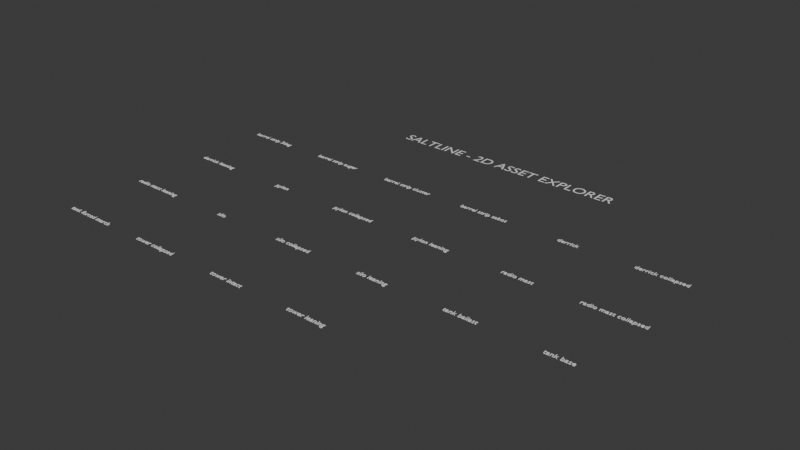 # Source: saltline_sprite_explorer.blend  (saved by Blender 5.2.44; exported with 4.5.12 LTS)
import bpy
from mathutils import Matrix  # noqa: F401  (used for matrix-valued properties, if any)

bpy.ops.wm.read_factory_settings(use_empty=True)
scene = bpy.context.scene
scene.name = 'Scene'

# ---- collections
col_collection = bpy.data.collections.new('Collection'); scene.collection.children.link(col_collection)

# ---- world
world_world = bpy.data.worlds.new('World'); scene.world = world_world
world_world.use_nodes = True; world_world.node_tree.nodes.clear()
_N = world_world.node_tree.nodes; _L = world_world.node_tree.links
n0 = _N.new('ShaderNodeOutputWorld'); n0.name = 'World Output'; n0.location = (200, 100)
n1 = _N.new('ShaderNodeBackground'); n1.name = 'Background'; n1.location = (-200, 100)
n1.inputs[0].default_value = (0.05088, 0.05088, 0.05088, 1.0)
_L.new(n1.outputs[0], n0.inputs[0])
n0.is_active_output = True
world_world.color = (0.025, 0.025, 0.025)
world_world.sun_shadow_jitter_overblur = 0.0

# ---- curves / text
txt_text = bpy.data.curves.new('Text', 'FONT')
txt_text.dimensions = '2D'
txt_text.body = 'barrel strip 5deg'
txt_text.extrude = 0.01
txt_text.align_x = 'CENTER'
txt_text.size = 0.34
txt_text_001 = bpy.data.curves.new('Text.001', 'FONT')
txt_text_001.dimensions = '2D'
txt_text_001.body = 'barrel strip auger'
txt_text_001.extrude = 0.01
txt_text_001.align_x = 'CENTER'
txt_text_001.size = 0.34
txt_text_002 = bpy.data.curves.new('Text.002', 'FONT')
txt_text_002.dimensions = '2D'
txt_text_002.body = 'barrel strip cluster'
txt_text_002.extrude = 0.01
txt_text_002.align_x = 'CENTER'
txt_text_002.size = 0.34
txt_text_003 = bpy.data.curves.new('Text.003', 'FONT')
txt_text_003.dimensions = '2D'
txt_text_003.body = 'barrel strip sabot'
txt_text_003.extrude = 0.01
txt_text_003.align_x = 'CENTER'
txt_text_003.size = 0.34
txt_text_004 = bpy.data.curves.new('Text.004', 'FONT')
txt_text_004.dimensions = '2D'
txt_text_004.body = 'derrick'
txt_text_004.extrude = 0.01
txt_text_004.align_x = 'CENTER'
txt_text_004.size = 0.34
txt_text_005 = bpy.data.curves.new('Text.005', 'FONT')
txt_text_005.dimensions = '2D'
txt_text_005.body = 'derrick collapsed'
txt_text_005.extrude = 0.01
txt_text_005.align_x = 'CENTER'
txt_text_005.size = 0.34
txt_text_006 = bpy.data.curves.new('Text.006', 'FONT')
txt_text_006.dimensions = '2D'
txt_text_006.body = 'derrick leaning'
txt_text_006.extrude = 0.01
txt_text_006.align_x = 'CENTER'
txt_text_006.size = 0.34
txt_text_007 = bpy.data.curves.new('Text.007', 'FONT')
txt_text_007.dimensions = '2D'
txt_text_007.body = 'pylon'
txt_text_007.extrude = 0.01
txt_text_007.align_x = 'CENTER'
txt_text_007.size = 0.34
txt_text_008 = bpy.data.curves.new('Text.008', 'FONT')
txt_text_008.dimensions = '2D'
txt_text_008.body = 'pylon collapsed'
txt_text_008.extrude = 0.01
txt_text_008.align_x = 'CENTER'
txt_text_008.size = 0.34
txt_text_009 = bpy.data.curves.new('Text.009', 'FONT')
txt_text_009.dimensions = '2D'
txt_text_009.body = 'pylon leaning'
txt_text_009.extrude = 0.01
txt_text_009.align_x = 'CENTER'
txt_text_009.size = 0.34
txt_text_010 = bpy.data.curves.new('Text.010', 'FONT')
txt_text_010.dimensions = '2D'
txt_text_010.body = 'radio mast'
txt_text_010.extrude = 0.01
txt_text_010.align_x = 'CENTER'
txt_text_010.size = 0.34
txt_text_011 = bpy.data.curves.new('Text.011', 'FONT')
txt_text_011.dimensions = '2D'
txt_text_011.body = 'radio mast collapsed'
txt_text_011.extrude = 0.01
txt_text_011.align_x = 'CENTER'
txt_text_011.size = 0.34
txt_text_012 = bpy.data.curves.new('Text.012', 'FONT')
txt_text_012.dimensions = '2D'
txt_text_012.body = 'radio mast leaning'
txt_text_012.extrude = 0.01
txt_text_012.align_x = 'CENTER'
txt_text_012.size = 0.34
txt_text_013 = bpy.data.curves.new('Text.013', 'FONT')
txt_text_013.dimensions = '2D'
txt_text_013.body = 'silo'
txt_text_013.extrude = 0.01
txt_text_013.align_x = 'CENTER'
txt_text_013.size = 0.34
txt_text_014 = bpy.data.curves.new('Text.014', 'FONT')
txt_text_014.dimensions = '2D'
txt_text_014.body = 'silo collapsed'
txt_text_014.extrude = 0.01
txt_text_014.align_x = 'CENTER'
txt_text_014.size = 0.34
txt_text_015 = bpy.data.curves.new('Text.015', 'FONT')
txt_text_015.dimensions = '2D'
txt_text_015.body = 'silo leaning'
txt_text_015.extrude = 0.01
txt_text_015.align_x = 'CENTER'
txt_text_015.size = 0.34
txt_text_016 = bpy.data.curves.new('Text.016', 'FONT')
txt_text_016.dimensions = '2D'
txt_text_016.body = 'tank ballast'
txt_text_016.extrude = 0.01
txt_text_016.align_x = 'CENTER'
txt_text_016.size = 0.34
txt_text_017 = bpy.data.curves.new('Text.017', 'FONT')
txt_text_017.dimensions = '2D'
txt_text_017.body = 'tank base'
txt_text_017.extrude = 0.01
txt_text_017.align_x = 'CENTER'
txt_text_017.size = 0.34
txt_text_018 = bpy.data.curves.new('Text.018', 'FONT')
txt_text_018.dimensions = '2D'
txt_text_018.body = 'tank forced march'
txt_text_018.extrude = 0.01
txt_text_018.align_x = 'CENTER'
txt_text_018.size = 0.34
txt_text_019 = bpy.data.curves.new('Text.019', 'FONT')
txt_text_019.dimensions = '2D'
txt_text_019.body = 'tower collapsed'
txt_text_019.extrude = 0.01
txt_text_019.align_x = 'CENTER'
txt_text_019.size = 0.34
txt_text_020 = bpy.data.curves.new('Text.020', 'FONT')
txt_text_020.dimensions = '2D'
txt_text_020.body = 'tower intact'
txt_text_020.extrude = 0.01
txt_text_020.align_x = 'CENTER'
txt_text_020.size = 0.34
txt_text_021 = bpy.data.curves.new('Text.021', 'FONT')
txt_text_021.dimensions = '2D'
txt_text_021.body = 'tower leaning'
txt_text_021.extrude = 0.01
txt_text_021.align_x = 'CENTER'
txt_text_021.size = 0.34
txt_text_022 = bpy.data.curves.new('Text.022', 'FONT')
txt_text_022.dimensions = '2D'
txt_text_022.body = 'SALTLINE - 2D ASSET EXPLORER'
txt_text_022.align_x = 'CENTER'
txt_text_022.size = 0.8

# ---- objects
ob_barrel_strip_5deg = bpy.data.objects.new('barrel_strip_5deg', None)
ob_label_barrel_strip_5deg = bpy.data.objects.new('Label_barrel_strip_5deg', txt_text)
ob_barrel_strip_auger = bpy.data.objects.new('barrel_strip_auger', None)
ob_label_barrel_strip_auger = bpy.data.objects.new('Label_barrel_strip_auger', txt_text_001)
ob_barrel_strip_cluster = bpy.data.objects.new('barrel_strip_cluster', None)
ob_label_barrel_strip_cluster = bpy.data.objects.new('Label_barrel_strip_cluster', txt_text_002)
ob_barrel_strip_sabot = bpy.data.objects.new('barrel_strip_sabot', None)
ob_label_barrel_strip_sabot = bpy.data.objects.new('Label_barrel_strip_sabot', txt_text_003)
ob_derrick = bpy.data.objects.new('derrick', None)
ob_label_derrick = bpy.data.objects.new('Label_derrick', txt_text_004)
ob_derrick_collapsed = bpy.data.objects.new('derrick_collapsed', None)
ob_label_derrick_collapsed = bpy.data.objects.new('Label_derrick_collapsed', txt_text_005)
ob_derrick_leaning = bpy.data.objects.new('derrick_leaning', None)
ob_label_derrick_leaning = bpy.data.objects.new('Label_derrick_leaning', txt_text_006)
ob_pylon = bpy.data.objects.new('pylon', None)
ob_label_pylon = bpy.data.objects.new('Label_pylon', txt_text_007)
ob_pylon_collapsed = bpy.data.objects.new('pylon_collapsed', None)
ob_label_pylon_collapsed = bpy.data.objects.new('Label_pylon_collapsed', txt_text_008)
ob_pylon_leaning = bpy.data.objects.new('pylon_leaning', None)
ob_label_pylon_leaning = bpy.data.objects.new('Label_pylon_leaning', txt_text_009)
ob_radio_mast = bpy.data.objects.new('radio_mast', None)
ob_label_radio_mast = bpy.data.objects.new('Label_radio_mast', txt_text_010)
ob_radio_mast_collapsed = bpy.data.objects.new('radio_mast_collapsed', None)
ob_label_radio_mast_collapsed = bpy.data.objects.new('Label_radio_mast_collapsed', txt_text_011)
ob_radio_mast_leaning = bpy.data.objects.new('radio_mast_leaning', None)
ob_label_radio_mast_leaning = bpy.data.objects.new('Label_radio_mast_leaning', txt_text_012)
ob_silo = bpy.data.objects.new('silo', None)
ob_label_silo = bpy.data.objects.new('Label_silo', txt_text_013)
ob_silo_collapsed = bpy.data.objects.new('silo_collapsed', None)
ob_label_silo_collapsed = bpy.data.objects.new('Label_silo_collapsed', txt_text_014)
ob_silo_leaning = bpy.data.objects.new('silo_leaning', None)
ob_label_silo_leaning = bpy.data.objects.new('Label_silo_leaning', txt_text_015)
ob_tank_ballast = bpy.data.objects.new('tank_ballast', None)
ob_label_tank_ballast = bpy.data.objects.new('Label_tank_ballast', txt_text_016)
ob_tank_base = bpy.data.objects.new('tank_base', None)
ob_label_tank_base = bpy.data.objects.new('Label_tank_base', txt_text_017)
ob_tank_forced_march = bpy.data.objects.new('tank_forced_march', None)
ob_label_tank_forced_march = bpy.data.objects.new('Label_tank_forced_march', txt_text_018)
ob_tower_collapsed = bpy.data.objects.new('tower_collapsed', None)
ob_label_tower_collapsed = bpy.data.objects.new('Label_tower_collapsed', txt_text_019)
ob_tower_intact = bpy.data.objects.new('tower_intact', None)
ob_label_tower_intact = bpy.data.objects.new('Label_tower_intact', txt_text_020)
ob_tower_leaning = bpy.data.objects.new('tower_leaning', None)
ob_label_tower_leaning = bpy.data.objects.new('Label_tower_leaning', txt_text_021)
ob_title = bpy.data.objects.new('Title', txt_text_022)

# ---- transforms, parenting, visibility, modifiers, constraints
ob_barrel_strip_5deg.location = (-10.5, 0.0, 0.0)
ob_barrel_strip_5deg.empty_display_type = 'IMAGE'
ob_barrel_strip_5deg.empty_display_size = 3.0
ob_barrel_strip_5deg.empty_image_depth = 'FRONT'
ob_label_barrel_strip_5deg.location = (-10.5, -1.65, 0.05)
ob_barrel_strip_auger.location = (-6.3, 0.0, 0.0)
ob_barrel_strip_auger.empty_display_type = 'IMAGE'
ob_barrel_strip_auger.empty_display_size = 3.0
ob_barrel_strip_auger.empty_image_depth = 'FRONT'
ob_label_barrel_strip_auger.location = (-6.3, -1.65, 0.05)
ob_barrel_strip_cluster.location = (-2.1, 0.0, 0.0)
ob_barrel_strip_cluster.empty_display_type = 'IMAGE'
ob_barrel_strip_cluster.empty_display_size = 3.0
ob_barrel_strip_cluster.empty_image_depth = 'FRONT'
ob_label_barrel_strip_cluster.location = (-2.1, -1.65, 0.05)
ob_barrel_strip_sabot.location = (2.1, 0.0, 0.0)
ob_barrel_strip_sabot.empty_display_type = 'IMAGE'
ob_barrel_strip_sabot.empty_display_size = 3.0
ob_barrel_strip_sabot.empty_image_depth = 'FRONT'
ob_label_barrel_strip_sabot.location = (2.1, -1.65, 0.05)
ob_derrick.location = (6.3, 0.0, 0.0)
ob_derrick.empty_display_type = 'IMAGE'
ob_derrick.empty_display_size = 3.0
ob_derrick.empty_image_depth = 'FRONT'
ob_label_derrick.location = (6.3, -1.65, 0.05)
ob_derrick_collapsed.location = (10.5, 0.0, 0.0)
ob_derrick_collapsed.empty_display_type = 'IMAGE'
ob_derrick_collapsed.empty_display_size = 3.0
ob_derrick_collapsed.empty_image_depth = 'FRONT'
ob_label_derrick_collapsed.location = (10.5, -1.65, 0.05)
ob_derrick_leaning.location = (-10.5, -3.6, 0.0)
ob_derrick_leaning.empty_display_type = 'IMAGE'
ob_derrick_leaning.empty_display_size = 3.0
ob_derrick_leaning.empty_image_depth = 'FRONT'
ob_label_derrick_leaning.location = (-10.5, -5.25, 0.05)
ob_pylon.location = (-6.3, -3.6, 0.0)
ob_pylon.empty_display_type = 'IMAGE'
ob_pylon.empty_display_size = 3.0
ob_pylon.empty_image_depth = 'FRONT'
ob_label_pylon.location = (-6.3, -5.25, 0.05)
ob_pylon_collapsed.location = (-2.1, -3.6, 0.0)
ob_pylon_collapsed.empty_display_type = 'IMAGE'
ob_pylon_collapsed.empty_display_size = 3.0
ob_pylon_collapsed.empty_image_depth = 'FRONT'
ob_label_pylon_collapsed.location = (-2.1, -5.25, 0.05)
ob_pylon_leaning.location = (2.1, -3.6, 0.0)
ob_pylon_leaning.empty_display_type = 'IMAGE'
ob_pylon_leaning.empty_display_size = 3.0
ob_pylon_leaning.empty_image_depth = 'FRONT'
ob_label_pylon_leaning.location = (2.1, -5.25, 0.05)
ob_radio_mast.location = (6.3, -3.6, 0.0)
ob_radio_mast.empty_display_type = 'IMAGE'
ob_radio_mast.empty_display_size = 3.0
ob_radio_mast.empty_image_depth = 'FRONT'
ob_label_radio_mast.location = (6.3, -5.25, 0.05)
ob_radio_mast_collapsed.location = (10.5, -3.6, 0.0)
ob_radio_mast_collapsed.empty_display_type = 'IMAGE'
ob_radio_mast_collapsed.empty_display_size = 3.0
ob_radio_mast_collapsed.empty_image_depth = 'FRONT'
ob_label_radio_mast_collapsed.location = (10.5, -5.25, 0.05)
ob_radio_mast_leaning.location = (-10.5, -7.2, 0.0)
ob_radio_mast_leaning.empty_display_type = 'IMAGE'
ob_radio_mast_leaning.empty_display_size = 3.0
ob_radio_mast_leaning.empty_image_depth = 'FRONT'
ob_label_radio_mast_leaning.location = (-10.5, -8.85, 0.05)
ob_silo.location = (-6.3, -7.2, 0.0)
ob_silo.empty_display_type = 'IMAGE'
ob_silo.empty_display_size = 3.0
ob_silo.empty_image_depth = 'FRONT'
ob_label_silo.location = (-6.3, -8.85, 0.05)
ob_silo_collapsed.location = (-2.1, -7.2, 0.0)
ob_silo_collapsed.empty_display_type = 'IMAGE'
ob_silo_collapsed.empty_display_size = 3.0
ob_silo_collapsed.empty_image_depth = 'FRONT'
ob_label_silo_collapsed.location = (-2.1, -8.85, 0.05)
ob_silo_leaning.location = (2.1, -7.2, 0.0)
ob_silo_leaning.empty_display_type = 'IMAGE'
ob_silo_leaning.empty_display_size = 3.0
ob_silo_leaning.empty_image_depth = 'FRONT'
ob_label_silo_leaning.location = (2.1, -8.85, 0.05)
ob_tank_ballast.location = (6.3, -7.2, 0.0)
ob_tank_ballast.empty_display_type = 'IMAGE'
ob_tank_ballast.empty_display_size = 3.0
ob_tank_ballast.empty_image_depth = 'FRONT'
ob_label_tank_ballast.location = (6.3, -8.85, 0.05)
ob_tank_base.location = (10.5, -7.2, 0.0)
ob_tank_base.empty_display_type = 'IMAGE'
ob_tank_base.empty_display_size = 3.0
ob_tank_base.empty_image_depth = 'FRONT'
ob_label_tank_base.location = (10.5, -8.85, 0.05)
ob_tank_forced_march.location = (-10.5, -10.8, 0.0)
ob_tank_forced_march.empty_display_type = 'IMAGE'
ob_tank_forced_march.empty_display_size = 3.0
ob_tank_forced_march.empty_image_depth = 'FRONT'
ob_label_tank_forced_march.location = (-10.5, -12.45, 0.05)
ob_tower_collapsed.location = (-6.3, -10.8, 0.0)
ob_tower_collapsed.empty_display_type = 'IMAGE'
ob_tower_collapsed.empty_display_size = 3.0
ob_tower_collapsed.empty_image_depth = 'FRONT'
ob_label_tower_collapsed.location = (-6.3, -12.45, 0.05)
ob_tower_intact.location = (-2.1, -10.8, 0.0)
ob_tower_intact.empty_display_type = 'IMAGE'
ob_tower_intact.empty_display_size = 3.0
ob_tower_intact.empty_image_depth = 'FRONT'
ob_label_tower_intact.location = (-2.1, -12.45, 0.05)
ob_tower_leaning.location = (2.1, -10.8, 0.0)
ob_tower_leaning.empty_display_type = 'IMAGE'
ob_tower_leaning.empty_display_size = 3.0
ob_tower_leaning.empty_image_depth = 'FRONT'
ob_label_tower_leaning.location = (2.1, -12.45, 0.05)
ob_title.location = (0.0, 2.7, 0.05)

# ---- collection membership
col_collection.objects.link(ob_barrel_strip_5deg)
col_collection.objects.link(ob_label_barrel_strip_5deg)
col_collection.objects.link(ob_barrel_strip_auger)
col_collection.objects.link(ob_label_barrel_strip_auger)
col_collection.objects.link(ob_barrel_strip_cluster)
col_collection.objects.link(ob_label_barrel_strip_cluster)
col_collection.objects.link(ob_barrel_strip_sabot)
col_collection.objects.link(ob_label_barrel_strip_sabot)
col_collection.objects.link(ob_derrick)
col_collection.objects.link(ob_label_derrick)
col_collection.objects.link(ob_derrick_collapsed)
col_collection.objects.link(ob_label_derrick_collapsed)
col_collection.objects.link(ob_derrick_leaning)
col_collection.objects.link(ob_label_derrick_leaning)
col_collection.objects.link(ob_pylon)
col_collection.objects.link(ob_label_pylon)
col_collection.objects.link(ob_pylon_collapsed)
col_collection.objects.link(ob_label_pylon_collapsed)
col_collection.objects.link(ob_pylon_leaning)
col_collection.objects.link(ob_label_pylon_leaning)
col_collection.objects.link(ob_radio_mast)
col_collection.objects.link(ob_label_radio_mast)
col_collection.objects.link(ob_radio_mast_collapsed)
col_collection.objects.link(ob_label_radio_mast_collapsed)
col_collection.objects.link(ob_radio_mast_leaning)
col_collection.objects.link(ob_label_radio_mast_leaning)
col_collection.objects.link(ob_silo)
col_collection.objects.link(ob_label_silo)
col_collection.objects.link(ob_silo_collapsed)
col_collection.objects.link(ob_label_silo_collapsed)
col_collection.objects.link(ob_silo_leaning)
col_collection.objects.link(ob_label_silo_leaning)
col_collection.objects.link(ob_tank_ballast)
col_collection.objects.link(ob_label_tank_ballast)
col_collection.objects.link(ob_tank_base)
col_collection.objects.link(ob_label_tank_base)
col_collection.objects.link(ob_tank_forced_march)
col_collection.objects.link(ob_label_tank_forced_march)
col_collection.objects.link(ob_tower_collapsed)
col_collection.objects.link(ob_label_tower_collapsed)
col_collection.objects.link(ob_tower_intact)
col_collection.objects.link(ob_label_tower_intact)
col_collection.objects.link(ob_tower_leaning)
col_collection.objects.link(ob_label_tower_leaning)
col_collection.objects.link(ob_title)

# ---- scene / render settings (as saved in the file)
scene.frame_start = 1; scene.frame_end = 250; scene.frame_set(1)
scene.render.engine = 'BLENDER_EEVEE_NEXT'
scene.render.bake_bias = 0.0
scene.render.bake_samples = 0
scene.render.compositor_device = 'GPU'
scene.eevee.use_volume_custom_range = False
scene.eevee.fast_gi_thickness_near = 0.1
scene.eevee.fast_gi_thickness_far = 0.0
scene.eevee.ray_tracing_options.screen_trace_thickness = 0.1
bpy.context.view_layer.update()

# ---- added for rendering (the .blend has no active camera and no usable light): camera, sun
cam_auto = bpy.data.cameras.new('AutoCamera')
cam_auto.lens = 50.0
cam_auto.sensor_width = 36.0
cam_auto.clip_end = 1000.0
ob_auto_camera = bpy.data.objects.new('AutoCamera', cam_auto)
scene.collection.objects.link(ob_auto_camera)
ob_auto_camera.location = (26.3748, -36.2125, 21.0999)
ob_auto_camera.rotation_euler = (1.09748, -7.21219e-08, 0.694738)
scene.camera = ob_auto_camera
light_auto_sun = bpy.data.lights.new('AutoSun', 'SUN')
light_auto_sun.energy = 3.0
light_auto_sun.angle = 0.0523599
ob_auto_sun = bpy.data.objects.new('AutoSun', light_auto_sun)
scene.collection.objects.link(ob_auto_sun)
ob_auto_sun.rotation_euler = (0.872665, 0.174533, 0.523599)
bpy.context.view_layer.update()
